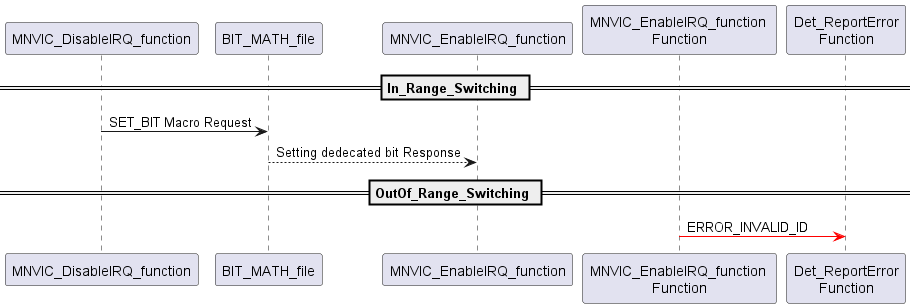

The diagram above was rendered by PlantUML. Its source (embedded in the PNG):
@startuml inline_umlgraph_59.png
== In_Range_Switching ==


MNVIC_DisableIRQ_function -> BIT_MATH_file: SET_BIT Macro Request
BIT_MATH_file --> MNVIC_EnableIRQ_function: Setting dedecated bit Response
== OutOf_Range_Switching ==

"MNVIC_EnableIRQ_function \nFunction" -[#red]> "Det_ReportError\nFunction": ERROR_INVALID_ID
@enduml